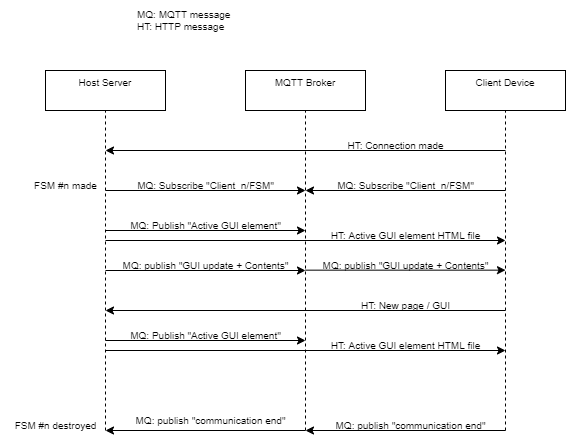

The diagram above was exported from draw.io. Its source (the exported page's mxGraphModel, read from the mxfile embedded in the PNG):
<mxGraphModel dx="1026" dy="719" grid="1" gridSize="10" guides="1" tooltips="1" connect="1" arrows="1" fold="1" page="0" pageScale="1" pageWidth="827" pageHeight="1169" math="0" shadow="0">
  <root>
    <mxCell id="0" />
    <mxCell id="1" parent="0" />
    <mxCell id="2" value="Host Server" style="rounded=0;whiteSpace=wrap;html=1;verticalAlign=top;fontSize=10;" parent="1" vertex="1">
      <mxGeometry x="280" y="240" width="120" height="40" as="geometry" />
    </mxCell>
    <mxCell id="3" value="MQTT Broker" style="rounded=0;whiteSpace=wrap;html=1;verticalAlign=top;fontSize=10;" parent="1" vertex="1">
      <mxGeometry x="480" y="240" width="120" height="40" as="geometry" />
    </mxCell>
    <mxCell id="4" value="Client Device" style="rounded=0;whiteSpace=wrap;html=1;verticalAlign=top;fontSize=10;" parent="1" vertex="1">
      <mxGeometry x="680" y="240" width="120" height="40" as="geometry" />
    </mxCell>
    <mxCell id="5" value="" style="endArrow=none;dashed=1;html=1;entryX=0.5;entryY=1;entryDx=0;entryDy=0;sourcePerimeterSpacing=0;fontSize=10;" parent="1" target="2" edge="1">
      <mxGeometry width="50" height="50" relative="1" as="geometry">
        <mxPoint x="340" y="600" as="sourcePoint" />
        <mxPoint x="330" y="370" as="targetPoint" />
      </mxGeometry>
    </mxCell>
    <mxCell id="6" value="" style="endArrow=none;dashed=1;html=1;entryX=0.5;entryY=1;entryDx=0;entryDy=0;sourcePerimeterSpacing=0;fontSize=10;" parent="1" target="3" edge="1">
      <mxGeometry width="50" height="50" relative="1" as="geometry">
        <mxPoint x="540" y="600" as="sourcePoint" />
        <mxPoint x="519.5" y="300" as="targetPoint" />
      </mxGeometry>
    </mxCell>
    <mxCell id="7" value="" style="endArrow=none;dashed=1;html=1;entryX=0.5;entryY=1;entryDx=0;entryDy=0;sourcePerimeterSpacing=0;jumpStyle=none;fontSize=10;" parent="1" target="4" edge="1">
      <mxGeometry width="50" height="50" relative="1" as="geometry">
        <mxPoint x="740" y="600" as="sourcePoint" />
        <mxPoint x="759.5" y="300" as="targetPoint" />
      </mxGeometry>
    </mxCell>
    <mxCell id="19" value="MQ: MQTT message&lt;br style=&quot;font-size: 10px;&quot;&gt;HT: HTTP message" style="text;html=1;align=left;verticalAlign=middle;resizable=0;points=[];autosize=1;strokeColor=none;fillColor=none;fontSize=10;" parent="1" vertex="1">
      <mxGeometry x="370" y="170" width="120" height="40" as="geometry" />
    </mxCell>
    <mxCell id="33" value="" style="group" parent="1" vertex="1" connectable="0">
      <mxGeometry x="540" y="420" width="200" height="30" as="geometry" />
    </mxCell>
    <mxCell id="30" value="" style="endArrow=classic;html=1;sourcePerimeterSpacing=0;jumpStyle=none;fontSize=10;" parent="33" edge="1">
      <mxGeometry width="50" height="50" relative="1" as="geometry">
        <mxPoint y="19.66000000000014" as="sourcePoint" />
        <mxPoint x="200" y="19.66000000000014" as="targetPoint" />
      </mxGeometry>
    </mxCell>
    <mxCell id="31" value="MQ: publish &quot;GUI update + Contents&quot;" style="text;html=1;align=center;verticalAlign=middle;resizable=0;points=[];autosize=1;strokeColor=none;fillColor=none;fontSize=10;" parent="33" vertex="1">
      <mxGeometry x="5" width="190" height="30" as="geometry" />
    </mxCell>
    <mxCell id="35" value="" style="group" parent="1" vertex="1" connectable="0">
      <mxGeometry x="340" y="420" width="200" height="30" as="geometry" />
    </mxCell>
    <mxCell id="28" value="" style="endArrow=classic;html=1;sourcePerimeterSpacing=0;jumpStyle=none;fontSize=10;" parent="35" edge="1">
      <mxGeometry width="50" height="50" relative="1" as="geometry">
        <mxPoint y="20" as="sourcePoint" />
        <mxPoint x="200" y="20" as="targetPoint" />
      </mxGeometry>
    </mxCell>
    <mxCell id="29" value="MQ: publish &quot;GUI update + Contents&quot;" style="text;html=1;align=center;verticalAlign=middle;resizable=0;points=[];autosize=1;strokeColor=none;fillColor=none;fontSize=10;" parent="35" vertex="1">
      <mxGeometry x="5" width="190" height="30" as="geometry" />
    </mxCell>
    <mxCell id="36" value="" style="group" parent="1" vertex="1" connectable="0">
      <mxGeometry x="340" y="380" width="200" height="30" as="geometry" />
    </mxCell>
    <mxCell id="15" value="" style="endArrow=classic;html=1;sourcePerimeterSpacing=0;jumpStyle=none;fontSize=10;" parent="36" edge="1">
      <mxGeometry width="50" height="50" relative="1" as="geometry">
        <mxPoint y="20" as="sourcePoint" />
        <mxPoint x="200" y="20" as="targetPoint" />
      </mxGeometry>
    </mxCell>
    <mxCell id="17" value="MQ: Publish &quot;Active GUI element&quot;" style="text;html=1;align=center;verticalAlign=middle;resizable=0;points=[];autosize=1;strokeColor=none;fillColor=none;fontSize=10;" parent="36" vertex="1">
      <mxGeometry x="15" width="170" height="30" as="geometry" />
    </mxCell>
    <mxCell id="37" value="" style="group" parent="1" vertex="1" connectable="0">
      <mxGeometry x="340" y="390" width="400" height="30" as="geometry" />
    </mxCell>
    <mxCell id="16" value="" style="endArrow=classic;html=1;sourcePerimeterSpacing=0;jumpStyle=none;fontSize=10;" parent="37" edge="1">
      <mxGeometry width="50" height="50" relative="1" as="geometry">
        <mxPoint y="20" as="sourcePoint" />
        <mxPoint x="400" y="20" as="targetPoint" />
      </mxGeometry>
    </mxCell>
    <mxCell id="18" value="HT: Active GUI element HTML file" style="text;html=1;align=center;verticalAlign=middle;resizable=0;points=[];autosize=1;strokeColor=none;fillColor=none;fontSize=10;" parent="37" vertex="1">
      <mxGeometry x="215" width="170" height="30" as="geometry" />
    </mxCell>
    <mxCell id="38" value="" style="group" parent="1" vertex="1" connectable="0">
      <mxGeometry x="540" y="340" width="200" height="30" as="geometry" />
    </mxCell>
    <mxCell id="13" value="MQ: Subscribe &quot;Client_n/FSM&quot;" style="text;html=1;align=center;verticalAlign=middle;resizable=0;points=[];autosize=1;strokeColor=none;fillColor=none;fontSize=10;" parent="38" vertex="1">
      <mxGeometry x="20" width="160" height="30" as="geometry" />
    </mxCell>
    <mxCell id="14" value="" style="endArrow=classic;html=1;sourcePerimeterSpacing=0;jumpStyle=none;fontSize=10;" parent="38" edge="1">
      <mxGeometry width="50" height="50" relative="1" as="geometry">
        <mxPoint x="200" y="20" as="sourcePoint" />
        <mxPoint y="20" as="targetPoint" />
      </mxGeometry>
    </mxCell>
    <mxCell id="40" value="" style="group" parent="1" vertex="1" connectable="0">
      <mxGeometry x="255" y="340" width="285" height="30" as="geometry" />
    </mxCell>
    <mxCell id="27" value="FSM #n made" style="text;html=1;align=center;verticalAlign=middle;resizable=0;points=[];autosize=1;strokeColor=none;fillColor=none;fontSize=10;" parent="40" vertex="1">
      <mxGeometry width="90" height="30" as="geometry" />
    </mxCell>
    <mxCell id="39" value="" style="group" parent="40" vertex="1" connectable="0">
      <mxGeometry x="85" width="200" height="30" as="geometry" />
    </mxCell>
    <mxCell id="11" value="" style="endArrow=classic;html=1;sourcePerimeterSpacing=0;jumpStyle=none;fontSize=10;" parent="39" edge="1">
      <mxGeometry width="50" height="50" relative="1" as="geometry">
        <mxPoint y="20" as="sourcePoint" />
        <mxPoint x="200" y="20" as="targetPoint" />
      </mxGeometry>
    </mxCell>
    <mxCell id="12" value="MQ: Subscribe &quot;Client_n/FSM&quot;" style="text;html=1;align=center;verticalAlign=middle;resizable=0;points=[];autosize=1;strokeColor=none;fillColor=none;fontSize=10;" parent="39" vertex="1">
      <mxGeometry x="20" width="160" height="30" as="geometry" />
    </mxCell>
    <mxCell id="41" value="" style="group" parent="1" vertex="1" connectable="0">
      <mxGeometry x="340" y="300" width="400" height="30" as="geometry" />
    </mxCell>
    <mxCell id="25" value="" style="endArrow=classic;html=1;sourcePerimeterSpacing=0;jumpStyle=none;fontSize=10;" parent="41" edge="1">
      <mxGeometry width="50" height="50" relative="1" as="geometry">
        <mxPoint x="400" y="20" as="sourcePoint" />
        <mxPoint y="20" as="targetPoint" />
      </mxGeometry>
    </mxCell>
    <mxCell id="26" value="HT: Connection made" style="text;html=1;align=center;verticalAlign=middle;resizable=0;points=[];autosize=1;strokeColor=none;fillColor=none;fontSize=10;" parent="41" vertex="1">
      <mxGeometry x="230" width="120" height="30" as="geometry" />
    </mxCell>
    <mxCell id="42" value="" style="group" parent="1" vertex="1" connectable="0">
      <mxGeometry x="540" y="570" width="200" height="30" as="geometry" />
    </mxCell>
    <mxCell id="20" value="" style="endArrow=classic;html=1;sourcePerimeterSpacing=0;jumpStyle=none;fontSize=10;" parent="42" edge="1">
      <mxGeometry width="50" height="50" relative="1" as="geometry">
        <mxPoint x="200" y="30" as="sourcePoint" />
        <mxPoint y="30" as="targetPoint" />
      </mxGeometry>
    </mxCell>
    <mxCell id="22" value="MQ: publish &quot;communication end&quot;" style="text;html=1;align=center;verticalAlign=middle;resizable=0;points=[];autosize=1;strokeColor=none;fillColor=none;fontSize=10;" parent="42" vertex="1">
      <mxGeometry x="20" y="10" width="170" height="30" as="geometry" />
    </mxCell>
    <mxCell id="43" value="" style="group" parent="1" vertex="1" connectable="0">
      <mxGeometry x="235" y="570" width="305" height="40" as="geometry" />
    </mxCell>
    <mxCell id="21" value="" style="endArrow=classic;html=1;sourcePerimeterSpacing=0;jumpStyle=none;fontSize=10;" parent="43" edge="1">
      <mxGeometry width="50" height="50" relative="1" as="geometry">
        <mxPoint x="305" y="30" as="sourcePoint" />
        <mxPoint x="105" y="30" as="targetPoint" />
      </mxGeometry>
    </mxCell>
    <mxCell id="23" value="MQ: publish &quot;communication end&quot;" style="text;html=1;align=center;verticalAlign=middle;resizable=0;points=[];autosize=1;strokeColor=none;fillColor=none;fontSize=10;" parent="43" vertex="1">
      <mxGeometry x="125" y="5" width="170" height="30" as="geometry" />
    </mxCell>
    <mxCell id="24" value="FSM #n destroyed" style="text;html=1;align=center;verticalAlign=middle;resizable=0;points=[];autosize=1;strokeColor=none;fillColor=none;fontSize=10;" parent="43" vertex="1">
      <mxGeometry y="10" width="110" height="30" as="geometry" />
    </mxCell>
    <mxCell id="47" value="" style="group" parent="1" vertex="1" connectable="0">
      <mxGeometry x="340" y="460" width="400" height="30" as="geometry" />
    </mxCell>
    <mxCell id="45" value="" style="endArrow=classic;html=1;fontSize=10;sourcePerimeterSpacing=0;jumpStyle=none;" parent="47" edge="1">
      <mxGeometry width="50" height="50" relative="1" as="geometry">
        <mxPoint x="400" y="20" as="sourcePoint" />
        <mxPoint y="20" as="targetPoint" />
      </mxGeometry>
    </mxCell>
    <mxCell id="46" value="HT: New page / GUI" style="text;html=1;align=center;verticalAlign=middle;resizable=0;points=[];autosize=1;strokeColor=none;fillColor=none;fontSize=10;" parent="47" vertex="1">
      <mxGeometry x="245" width="110" height="30" as="geometry" />
    </mxCell>
    <mxCell id="48" value="" style="group" parent="1" vertex="1" connectable="0">
      <mxGeometry x="340" y="490" width="200" height="30" as="geometry" />
    </mxCell>
    <mxCell id="49" value="" style="endArrow=classic;html=1;sourcePerimeterSpacing=0;jumpStyle=none;fontSize=10;" parent="48" edge="1">
      <mxGeometry width="50" height="50" relative="1" as="geometry">
        <mxPoint y="20" as="sourcePoint" />
        <mxPoint x="200" y="20" as="targetPoint" />
      </mxGeometry>
    </mxCell>
    <mxCell id="50" value="MQ: Publish &quot;Active GUI element&quot;" style="text;html=1;align=center;verticalAlign=middle;resizable=0;points=[];autosize=1;strokeColor=none;fillColor=none;fontSize=10;" parent="48" vertex="1">
      <mxGeometry x="15" width="170" height="30" as="geometry" />
    </mxCell>
    <mxCell id="52" value="" style="group" parent="1" vertex="1" connectable="0">
      <mxGeometry x="340" y="500" width="400" height="30" as="geometry" />
    </mxCell>
    <mxCell id="53" value="" style="endArrow=classic;html=1;sourcePerimeterSpacing=0;jumpStyle=none;fontSize=10;" parent="52" edge="1">
      <mxGeometry width="50" height="50" relative="1" as="geometry">
        <mxPoint y="20" as="sourcePoint" />
        <mxPoint x="400" y="20" as="targetPoint" />
      </mxGeometry>
    </mxCell>
    <mxCell id="54" value="HT: Active GUI element HTML file" style="text;html=1;align=center;verticalAlign=middle;resizable=0;points=[];autosize=1;strokeColor=none;fillColor=none;fontSize=10;" parent="52" vertex="1">
      <mxGeometry x="215" width="170" height="30" as="geometry" />
    </mxCell>
  </root>
</mxGraphModel>